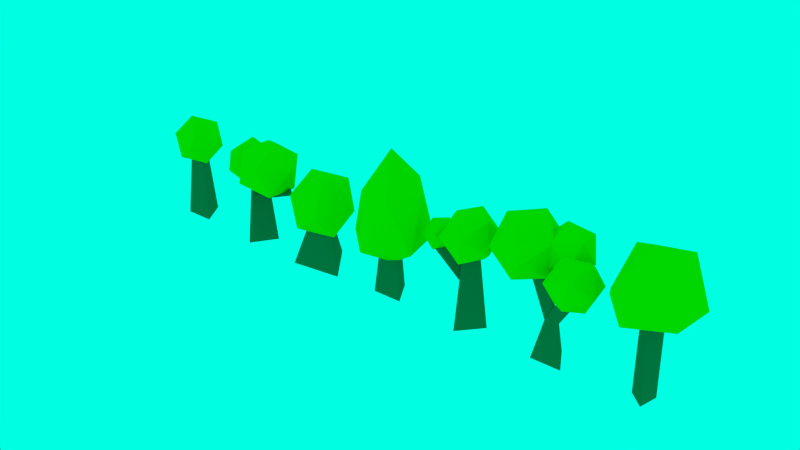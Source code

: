 # Source: trees.blend  (saved by Blender 2.74.0; exported with 4.5.12 LTS)
import bpy
from mathutils import Matrix  # noqa: F401  (used for matrix-valued properties, if any)

bpy.ops.wm.read_factory_settings(use_empty=True)
scene = bpy.context.scene
scene.name = 'Scene'

# ---- collections
col_collection_1 = bpy.data.collections.new('Collection 1'); scene.collection.children.link(col_collection_1)

# ---- materials (node trees are filled in below, after node groups)
mat_bark = bpy.data.materials.new('bark')
mat_bark.alpha_threshold = 0.0
mat_bark.use_transparent_shadow = False
mat_bark.diffuse_color = (0.477, 0.1714, 0.06433, 1.0)
mat_bark.roughness = 0.5
mat_laeves = bpy.data.materials.new('laeves')
mat_laeves.alpha_threshold = 0.0
mat_laeves.use_transparent_shadow = False
mat_laeves.diffuse_color = (0.0119, 0.6738, 0.0, 1.0)
mat_laeves.roughness = 0.5

# ---- material node trees

# ---- world
world_world = bpy.data.worlds.new('World'); scene.world = world_world
world_world.color = (0.0, 1.0, 0.7628)
world_world.use_sun_shadow = False
world_world.sun_shadow_jitter_overblur = 0.0
world_world.cycles.sampling_method = 'MANUAL'
world_world.cycles.sample_map_resolution = 256

# ---- meshes
me_circle_011 = bpy.data.meshes.new('Circle.011')
me_circle_011.from_pydata([(0.0, 1.0, 0.0), (-0.866, -0.5, 0.0), (0.866, -0.5, 0.0), (1.139e-08, 0.427, 4.983), (-0.3698, -0.2135, 4.983), (0.3698, -0.2135, 4.983), (-1.628, 0.6717, 6.227), (-2.186, -0.4901, 3.321), (-1.075, -1.205, 6.163), (-0.002252, -0.0821, 8.424), (0.2349, 1.95, 6.259), (-1.095, 1.878, 3.38), (-0.2699, -2.259, 3.277), (0.7731, -1.423, 6.156), (1.749, 0.2742, 6.216), (1.496, 1.573, 3.373), (-0.003337, 0.03512, 1.844), (2.006, -0.9841, 3.309)], [], [(1, 0, 2), (4, 5, 3), (2, 0, 3, 5), (1, 2, 5, 4), (0, 1, 4, 3), (6, 7, 8), (7, 6, 11), (6, 8, 9), (6, 9, 10), (6, 10, 11), (7, 11, 16), (8, 7, 12), (9, 8, 13), (10, 9, 14), (11, 10, 15), (7, 16, 12), (8, 12, 13), (9, 13, 14), (10, 14, 15), (11, 15, 16), (12, 16, 17), (13, 12, 17), (14, 13, 17), (15, 14, 17), (16, 15, 17)])
me_circle_011.polygons.foreach_set('material_index', [0, 0, 0, 0, 0, 1, 1, 1, 1, 1, 1, 1, 1, 1, 1, 1, 1, 1, 1, 1, 1, 1, 1, 1, 1])
me_circle_011.materials.append(mat_bark)
me_circle_011.materials.append(mat_laeves)
me_circle_011.use_remesh_preserve_volume = False
me_circle_011.use_remesh_preserve_attributes = False
me_circle_011.use_mirror_vertex_groups = False
me_circle_011.update()
me_circle_010 = bpy.data.meshes.new('Circle.010')
me_circle_010.from_pydata([(0.4358, 0.4845, 0.0), (-0.6375, 0.1351, 0.0), (0.2017, -0.6196, 0.0), (0.4215, 0.4687, 4.983), (-0.6167, 0.1307, 4.983), (0.1951, -0.5994, 4.983), (0.1477, 0.9066, 3.7), (1.436, -0.4042, 4.313), (-0.7053, -1.694, 4.413), (-2.13, -0.08253, 5.144), (-0.7556, 2.203, 5.318), (1.38, 2.005, 4.758), (1.221, -2.203, 5.403), (-1.164, -2.005, 6.07), (-1.348, 0.4042, 7.557), (0.926, 1.694, 7.292), (2.511, 0.08253, 5.631), (0.2123, -0.9066, 8.478)], [], [(1, 0, 2), (4, 5, 3), (2, 0, 3, 5), (1, 2, 5, 4), (0, 1, 4, 3), (6, 7, 8), (7, 6, 11), (6, 8, 9), (6, 9, 10), (6, 10, 11), (7, 11, 16), (8, 7, 12), (9, 8, 13), (10, 9, 14), (11, 10, 15), (7, 16, 12), (8, 12, 13), (9, 13, 14), (10, 14, 15), (11, 15, 16), (12, 16, 17), (13, 12, 17), (14, 13, 17), (15, 14, 17), (16, 15, 17)])
me_circle_010.polygons.foreach_set('material_index', [0, 0, 0, 0, 0, 1, 1, 1, 1, 1, 1, 1, 1, 1, 1, 1, 1, 1, 1, 1, 1, 1, 1, 1, 1])
me_circle_010.materials.append(mat_bark)
me_circle_010.materials.append(mat_laeves)
me_circle_010.use_remesh_preserve_volume = False
me_circle_010.use_remesh_preserve_attributes = False
me_circle_010.use_mirror_vertex_groups = False
me_circle_010.update()
me_circle_007 = bpy.data.meshes.new('Circle.007')
me_circle_007.from_pydata([(-0.4726, -0.3875, 5.209), (0.5798, 0.4037, 4.557), (0.9379, -0.6184, 5.55), (-0.08018, -0.5986, 6.609), (-1.067, 0.4357, 6.271), (-0.6595, 1.055, 5.002), (1.623, 0.6816, 5.554), (1.215, 0.06215, 6.822), (-0.02454, 0.7136, 7.268), (-0.3826, 1.736, 6.275), (0.6354, 1.716, 5.215), (1.028, 1.505, 6.615), (-3.321, 0.5151, 4.942), (-1.551, 1.198, 4.228), (-2.023, -0.7656, 4.057), (-3.008, -1.322, 5.738), (-3.144, 0.2973, 6.949), (-2.244, 1.855, 6.016), (-0.1442, -0.2174, 4.584), (-1.045, -1.775, 5.517), (-1.738, -1.118, 7.305), (-1.266, 0.8454, 7.476), (-0.2807, 1.402, 5.795), (0.03199, -0.4353, 6.591), (-0.3698, -0.2135, 2.222), (-2.07, 0.2538, 5.329), (-1.421, 0.3102, 5.678), (-1.749, 0.9152, 5.407), (0.3698, -0.2135, 2.222), (1.063, 0.2741, 4.024), (0.7208, -0.3672, 4.159), (1.372, -0.3624, 3.808), (0.0, 1.0, 0.0), (-0.866, -0.5, 0.0), (0.866, -0.5, 0.0), (1.139e-08, 0.427, 2.222), (0.851, 0.7723, 4.016), (1.831, -0.3274, 3.486), (0.3075, -0.6491, 3.649), (-0.2042, 0.07603, 4.939), (1.003, 0.8458, 5.572), (2.26, 0.5964, 4.674), (1.381, -1.703, 4.081), (0.1233, -1.454, 4.979), (0.5529, -0.5301, 6.167), (2.076, -0.2085, 6.003), (2.588, -0.9336, 4.714), (1.532, -1.63, 5.637)], [], [(0, 1, 2), (1, 0, 5), (0, 2, 3), (0, 3, 4), (0, 4, 5), (1, 5, 10), (2, 1, 6), (3, 2, 7), (4, 3, 8), (5, 4, 9), (1, 10, 6), (2, 6, 7), (3, 7, 8), (4, 8, 9), (5, 9, 10), (6, 10, 11), (7, 6, 11), (8, 7, 11), (9, 8, 11), (10, 9, 11), (12, 13, 14), (13, 12, 17), (12, 14, 15), (12, 15, 16), (12, 16, 17), (13, 17, 22), (14, 13, 18), (15, 14, 19), (16, 15, 20), (17, 16, 21), (13, 22, 18), (14, 18, 19), (15, 19, 20), (16, 20, 21), (17, 21, 22), (18, 22, 23), (19, 18, 23), (20, 19, 23), (21, 20, 23), (22, 21, 23), (26, 27, 25), (30, 31, 29), (33, 32, 34), (28, 35, 29, 31), (34, 32, 35, 28), (35, 24, 25, 27), (28, 35, 27, 26), (24, 28, 26, 25), (24, 28, 31, 30), (35, 24, 30, 29), (33, 34, 28, 24), (32, 33, 24, 35), (36, 37, 38), (37, 36, 41), (36, 38, 39), (36, 39, 40), (36, 40, 41), (37, 41, 46), (38, 37, 42), (39, 38, 43), (40, 39, 44), (41, 40, 45), (37, 46, 42), (38, 42, 43), (39, 43, 44), (40, 44, 45), (41, 45, 46), (42, 46, 47), (43, 42, 47), (44, 43, 47), (45, 44, 47), (46, 45, 47)])
me_circle_007.polygons.foreach_set('material_index', [1, 1, 1, 1, 1, 1, 1, 1, 1, 1, 1, 1, 1, 1, 1, 1, 1, 1, 1, 1, 1, 1, 1, 1, 1, 1, 1, 1, 1, 1, 1, 1, 1, 1, 1, 1, 1, 1, 1, 1, 0, 0, 0, 0, 0, 0, 0, 0, 0, 0, 0, 0, 1, 1, 1, 1, 1, 1, 1, 1, 1, 1, 1, 1, 1, 1, 1, 1, 1, 1, 1, 1])
me_circle_007.materials.append(mat_bark)
me_circle_007.materials.append(mat_laeves)
me_circle_007.use_remesh_preserve_volume = False
me_circle_007.use_remesh_preserve_attributes = False
me_circle_007.use_mirror_vertex_groups = False
me_circle_007.update()
me_circle_004 = bpy.data.meshes.new('Circle.004')
me_circle_004.from_pydata([(-1.871, -0.634, 3.974), (-2.438, 0.1588, 3.878), (-1.466, 0.238, 3.787), (-1.051, -0.3655, 4.437), (-1.766, -0.8177, 4.93), (-2.623, -0.4937, 4.585), (-1.968, 0.9173, 4.283), (-1.111, 0.5932, 4.628), (-1.296, -0.05929, 5.334), (-2.268, -0.1385, 5.426), (-2.684, 0.465, 4.776), (-1.863, 0.7335, 5.239), (-0.1456, 0.4119, 2.335), (-0.2766, -0.5018, 2.744), (-0.007597, 0.05571, 3.2), (-2.044, -0.284, 4.17), (-1.945, -0.5938, 4.214), (-1.83, -0.3557, 4.409), (-0.1816, -0.9834, 0.0), (0.9424, 0.3345, 0.0), (-0.7609, 0.6489, 0.0), (-0.07752, -0.4199, 4.983), (0.4024, 0.1428, 4.983), (-0.3249, 0.2771, 4.983), (0.4498, -1.465, 5.536), (0.06949, -1.058, 3.969), (1.444, -0.4454, 4.676), (1.101, -0.123, 6.272), (-0.4858, -0.5358, 6.55), (-1.123, -1.113, 5.126), (0.4858, 0.5358, 3.736), (1.123, 1.113, 5.159), (-0.06949, 1.058, 6.317), (-1.444, 0.4454, 5.609), (-1.101, 0.123, 4.014), (-0.4498, 1.465, 4.75)], [], [(0, 1, 2), (1, 0, 5), (0, 2, 3), (0, 3, 4), (0, 4, 5), (1, 5, 10), (2, 1, 6), (3, 2, 7), (4, 3, 8), (5, 4, 9), (1, 10, 6), (2, 6, 7), (3, 7, 8), (4, 8, 9), (5, 9, 10), (6, 10, 11), (7, 6, 11), (8, 7, 11), (9, 8, 11), (10, 9, 11), (16, 17, 15), (14, 12, 15, 17), (13, 14, 17, 16), (12, 13, 16, 15), (19, 18, 20), (22, 23, 21), (20, 18, 21, 23), (19, 20, 23, 22), (18, 19, 22, 21), (24, 25, 26), (25, 24, 29), (24, 26, 27), (24, 27, 28), (24, 28, 29), (25, 29, 34), (26, 25, 30), (27, 26, 31), (28, 27, 32), (29, 28, 33), (25, 34, 30), (26, 30, 31), (27, 31, 32), (28, 32, 33), (29, 33, 34), (30, 34, 35), (31, 30, 35), (32, 31, 35), (33, 32, 35), (34, 33, 35)])
me_circle_004.polygons.foreach_set('material_index', [1, 1, 1, 1, 1, 1, 1, 1, 1, 1, 1, 1, 1, 1, 1, 1, 1, 1, 1, 1, 0, 0, 0, 0, 0, 0, 0, 0, 0, 1, 1, 1, 1, 1, 1, 1, 1, 1, 1, 1, 1, 1, 1, 1, 1, 1, 1, 1, 1])
me_circle_004.materials.append(mat_bark)
me_circle_004.materials.append(mat_laeves)
me_circle_004.use_remesh_preserve_volume = False
me_circle_004.use_remesh_preserve_attributes = False
me_circle_004.use_mirror_vertex_groups = False
me_circle_004.update()
me_circle_003 = bpy.data.meshes.new('Circle.003')
me_circle_003.from_pydata([(-0.2168, 1.695, 0.0), (-1.359, -1.035, 0.0), (1.576, -0.6596, 0.0), (-0.09258, 0.7236, 2.7), (-0.5804, -0.442, 2.7), (0.673, -0.2816, 2.7), (-0.7552, 0.7112, 2.084), (1.054, -0.3171, 2.125), (-0.7267, -1.329, 2.496), (-1.97, -0.06475, 3.586), (-0.9576, 1.729, 3.889), (0.9115, 1.573, 2.986), (0.9576, -1.729, 3.652), (-0.9115, -1.573, 4.555), (-1.054, 0.3171, 5.416), (0.7267, 1.329, 5.045), (1.97, 0.06475, 3.955), (0.7552, -0.7112, 5.457)], [], [(1, 0, 2), (4, 5, 3), (2, 0, 3, 5), (1, 2, 5, 4), (0, 1, 4, 3), (6, 7, 8), (7, 6, 11), (6, 8, 9), (6, 9, 10), (6, 10, 11), (7, 11, 16), (8, 7, 12), (9, 8, 13), (10, 9, 14), (11, 10, 15), (7, 16, 12), (8, 12, 13), (9, 13, 14), (10, 14, 15), (11, 15, 16), (12, 16, 17), (13, 12, 17), (14, 13, 17), (15, 14, 17), (16, 15, 17)])
me_circle_003.polygons.foreach_set('material_index', [0, 0, 0, 0, 0, 1, 1, 1, 1, 1, 1, 1, 1, 1, 1, 1, 1, 1, 1, 1, 1, 1, 1, 1, 1])
me_circle_003.materials.append(mat_bark)
me_circle_003.materials.append(mat_laeves)
me_circle_003.use_remesh_preserve_volume = False
me_circle_003.use_remesh_preserve_attributes = False
me_circle_003.use_mirror_vertex_groups = False
me_circle_003.update()
me_circle_001 = bpy.data.meshes.new('Circle.001')
me_circle_001.from_pydata([(0.1217, 0.2492, 2.452), (-0.1257, 0.2657, 3.309), (0.003938, -0.5149, 2.897), (2.518, 0.1405, 3.412), (2.412, 0.1475, 3.778), (2.467, -0.1858, 3.602), (0.4657, 1.299, 4.122), (2.204, 0.6329, 3.604), (0.6064, -0.3, 3.047), (-0.6682, -0.2199, 4.496), (0.1412, 0.7625, 5.949), (1.916, 1.29, 5.398), (2.144, -1.297, 3.658), (0.3689, -1.824, 4.21), (0.08142, -1.168, 6.004), (1.679, -0.2348, 6.561), (2.953, -0.3149, 5.111), (1.819, -1.833, 5.486), (0.8949, 0.4463, 0.0), (-0.8339, 0.5519, 0.0), (-0.06099, -0.9981, 0.0), (0.3821, 0.1905, 4.983), (-0.356, 0.2356, 4.983), (-0.02604, -0.4262, 4.983), (-0.4466, 0.8872, 3.434), (-0.06025, -0.6026, 3.458), (-1.54, -0.1894, 3.558), (-1.619, 1.091, 4.409), (-0.1893, 1.469, 4.835), (0.7743, 0.4222, 4.248), (-0.9943, -1.32, 4.45), (-1.958, -0.2732, 5.037), (-1.123, 0.7516, 5.827), (0.356, 0.3384, 5.727), (0.4358, -0.9418, 4.876), (-0.7371, -0.7382, 5.851)], [], [(4, 5, 3), (2, 0, 3, 5), (1, 2, 5, 4), (0, 1, 4, 3), (6, 7, 8), (7, 6, 11), (6, 8, 9), (6, 9, 10), (6, 10, 11), (7, 11, 16), (8, 7, 12), (9, 8, 13), (10, 9, 14), (11, 10, 15), (7, 16, 12), (8, 12, 13), (9, 13, 14), (10, 14, 15), (11, 15, 16), (12, 16, 17), (13, 12, 17), (14, 13, 17), (15, 14, 17), (16, 15, 17), (19, 18, 20), (22, 23, 21), (20, 18, 21, 23), (19, 20, 23, 22), (18, 19, 22, 21), (24, 25, 26), (25, 24, 29), (24, 26, 27), (24, 27, 28), (24, 28, 29), (25, 29, 34), (26, 25, 30), (27, 26, 31), (28, 27, 32), (29, 28, 33), (25, 34, 30), (26, 30, 31), (27, 31, 32), (28, 32, 33), (29, 33, 34), (30, 34, 35), (31, 30, 35), (32, 31, 35), (33, 32, 35), (34, 33, 35)])
me_circle_001.polygons.foreach_set('material_index', [0, 0, 0, 0, 1, 1, 1, 1, 1, 1, 1, 1, 1, 1, 1, 1, 1, 1, 1, 1, 1, 1, 1, 1, 0, 0, 0, 0, 0, 1, 1, 1, 1, 1, 1, 1, 1, 1, 1, 1, 1, 1, 1, 1, 1, 1, 1, 1, 1])
me_circle_001.materials.append(mat_bark)
me_circle_001.materials.append(mat_laeves)
me_circle_001.use_remesh_preserve_volume = False
me_circle_001.use_remesh_preserve_attributes = False
me_circle_001.use_mirror_vertex_groups = False
me_circle_001.update()
me_circle = bpy.data.meshes.new('Circle')
me_circle.from_pydata([(-0.5679, 0.5348, 3.584), (0.7927, -0.2384, 3.614), (-0.5464, -0.9994, 3.893), (-1.481, -0.04869, 4.713), (-0.72, 1.3, 4.941), (0.6853, 1.183, 4.262), (0.72, -1.3, 4.762), (-0.6853, -1.183, 5.441), (-0.7927, 0.2384, 6.089), (0.5464, 0.9994, 5.81), (1.481, 0.04869, 4.99), (0.5679, -0.5348, 6.119), (0.0, 1.0, 0.0), (-0.866, -0.5, 0.0), (0.866, -0.5, 0.0), (1.139e-08, 0.427, 4.983), (-0.3698, -0.2135, 4.983), (0.3698, -0.2135, 4.983)], [], [(0, 1, 2), (1, 0, 5), (0, 2, 3), (0, 3, 4), (0, 4, 5), (1, 5, 10), (2, 1, 6), (3, 2, 7), (4, 3, 8), (5, 4, 9), (1, 10, 6), (2, 6, 7), (3, 7, 8), (4, 8, 9), (5, 9, 10), (6, 10, 11), (7, 6, 11), (8, 7, 11), (9, 8, 11), (10, 9, 11), (13, 12, 14), (16, 17, 15), (14, 12, 15, 17), (13, 14, 17, 16), (12, 13, 16, 15)])
me_circle.polygons.foreach_set('material_index', [1, 1, 1, 1, 1, 1, 1, 1, 1, 1, 1, 1, 1, 1, 1, 1, 1, 1, 1, 1, 0, 0, 0, 0, 0])
me_circle.materials.append(mat_bark)
me_circle.materials.append(mat_laeves)
me_circle.use_remesh_preserve_volume = False
me_circle.use_remesh_preserve_attributes = False
me_circle.use_mirror_vertex_groups = False
me_circle.update()

# ---- objects
ob_tree_008 = bpy.data.objects.new('tree.008', me_circle_011)
ob_tree_007 = bpy.data.objects.new('tree.007', me_circle_010)
ob_tree_006 = bpy.data.objects.new('tree.006', me_circle_007)
ob_tree_004 = bpy.data.objects.new('tree.004', me_circle_004)
ob_tree_003 = bpy.data.objects.new('tree.003', me_circle_003)
ob_tree_001 = bpy.data.objects.new('tree.001', me_circle_001)
ob_tree = bpy.data.objects.new('tree', me_circle)

# ---- transforms, parenting, visibility, modifiers, constraints
ob_tree_008.location = (15.0, 0.0, 0.0)
ob_tree_008.lineart.crease_threshold = 0.0
ob_tree_007.location = (30.0, 0.0, 0.0)
ob_tree_007.lineart.crease_threshold = 0.0
ob_tree_006.location = (25.0, 0.0, 0.0)
ob_tree_006.lineart.crease_threshold = 0.0
ob_tree_004.location = (20.0, 0.0, 0.0)
ob_tree_004.lineart.crease_threshold = 0.0
ob_tree_003.location = (10.0, 0.0, 0.0)
ob_tree_003.lineart.crease_threshold = 0.0
ob_tree_001.location = (5.0, 0.0, 0.0)
ob_tree_001.lineart.crease_threshold = 0.0
ob_tree.location = (0.0, 0.0, 0.0)
ob_tree.lineart.crease_threshold = 0.0

# ---- collection membership
col_collection_1.objects.link(ob_tree_008)
col_collection_1.objects.link(ob_tree_007)
col_collection_1.objects.link(ob_tree_006)
col_collection_1.objects.link(ob_tree_004)
col_collection_1.objects.link(ob_tree_003)
col_collection_1.objects.link(ob_tree_001)
col_collection_1.objects.link(ob_tree)

# ---- scene / render settings (as saved in the file)
scene.frame_start = 1; scene.frame_end = 250; scene.frame_set(3)
scene.render.engine = 'BLENDER_EEVEE_NEXT'
scene.render.dither_intensity = 0.0
scene.cycles.use_denoising = False
scene.cycles.samples = 50
scene.cycles.sampling_pattern = 'TABULATED_SOBOL'
scene.cycles.light_sampling_threshold = 0.0
scene.cycles.use_adaptive_sampling = False
scene.cycles.use_light_tree = False
scene.cycles.blur_glossy = 0.0
scene.cycles.pixel_filter_type = 'GAUSSIAN'
scene.cycles.sample_clamp_direct = 0.59
scene.cycles.sample_clamp_indirect = 0.59
scene.view_settings.view_transform = 'Standard'
bpy.context.view_layer.update()

# ---- added for rendering (the .blend has no active camera): camera
cam_auto = bpy.data.cameras.new('AutoCamera')
cam_auto.lens = 50.0
cam_auto.sensor_width = 36.0
cam_auto.clip_end = 1000.0
ob_auto_camera = bpy.data.objects.new('AutoCamera', cam_auto)
scene.collection.objects.link(ob_auto_camera)
ob_auto_camera.location = (48.191, -39.2392, 30.38)
ob_auto_camera.rotation_euler = (1.09748, -7.21219e-08, 0.694738)
scene.camera = ob_auto_camera
bpy.context.view_layer.update()
